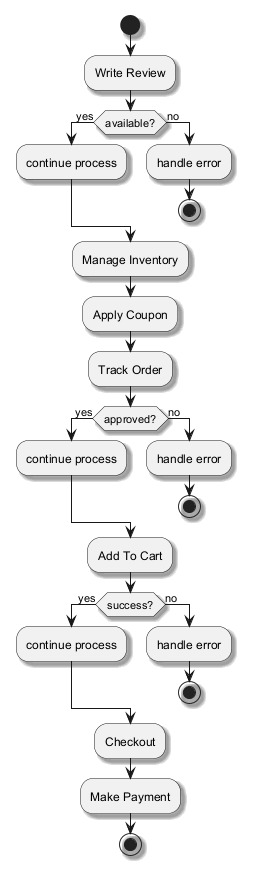

The diagram above was rendered by PlantUML. Its source (embedded in the PNG):
@startuml
skinparam backgroundColor #FFFFFF
skinparam classBackgroundColor #E8F4FA
skinparam classBorderColor #2C7DA0
skinparam shadowing true
start
:Write Review;
if (available?) then (yes)
:continue process;
else (no)
:handle error;
stop
endif
:Manage Inventory;
:Apply Coupon;
:Track Order;
if (approved?) then (yes)
:continue process;
else (no)
:handle error;
stop
endif
:Add To Cart;
if (success?) then (yes)
:continue process;
else (no)
:handle error;
stop
endif
:Checkout;
:Make Payment;
stop
@enduml